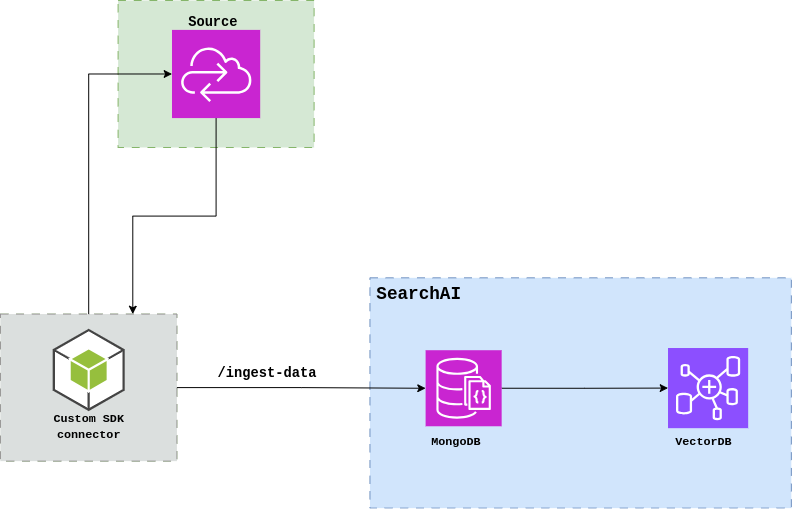

The diagram above was exported from draw.io. Its source (the exported page's mxGraphModel, read from the mxfile embedded in the PNG):
<mxGraphModel dx="1356" dy="764" grid="0" gridSize="10" guides="1" tooltips="1" connect="1" arrows="1" fold="1" page="1" pageScale="1" pageWidth="1100" pageHeight="850" math="0" shadow="0">
  <root>
    <mxCell id="0" />
    <mxCell id="1" parent="0" />
    <mxCell id="muBQERGLJnDmXhJU-E2M-12" value="" style="group" vertex="1" connectable="0" parent="1">
      <mxGeometry x="417" y="423" width="434.1500000000001" height="235" as="geometry" />
    </mxCell>
    <mxCell id="Ci44nP8aXQIr_RKX59xW-1" value="" style="rounded=0;whiteSpace=wrap;html=1;fillColor=#D1E5FC;strokeColor=#6c8ebf;fillStyle=solid;dashed=1;dashPattern=8 8;" parent="muBQERGLJnDmXhJU-E2M-12" vertex="1">
      <mxGeometry width="430" height="235" as="geometry" />
    </mxCell>
    <mxCell id="muBQERGLJnDmXhJU-E2M-18" style="edgeStyle=orthogonalEdgeStyle;rounded=0;orthogonalLoop=1;jettySize=auto;html=1;exitX=1;exitY=0.5;exitDx=0;exitDy=0;exitPerimeter=0;" edge="1" parent="muBQERGLJnDmXhJU-E2M-12" source="muBQERGLJnDmXhJU-E2M-9" target="muBQERGLJnDmXhJU-E2M-17">
      <mxGeometry relative="1" as="geometry" />
    </mxCell>
    <mxCell id="muBQERGLJnDmXhJU-E2M-9" value="" style="sketch=0;points=[[0,0,0],[0.25,0,0],[0.5,0,0],[0.75,0,0],[1,0,0],[0,1,0],[0.25,1,0],[0.5,1,0],[0.75,1,0],[1,1,0],[0,0.25,0],[0,0.5,0],[0,0.75,0],[1,0.25,0],[1,0.5,0],[1,0.75,0]];outlineConnect=0;fontColor=#232F3E;fillColor=#C925D1;strokeColor=#ffffff;dashed=0;verticalLabelPosition=bottom;verticalAlign=top;align=center;html=1;fontSize=12;fontStyle=0;aspect=fixed;shape=mxgraph.aws4.resourceIcon;resIcon=mxgraph.aws4.documentdb_with_mongodb_compatibility;" vertex="1" parent="muBQERGLJnDmXhJU-E2M-12">
      <mxGeometry x="56.791463414634144" y="73.85714285714286" width="77.60975609756098" height="77.60975609756098" as="geometry" />
    </mxCell>
    <mxCell id="muBQERGLJnDmXhJU-E2M-17" value="" style="sketch=0;points=[[0,0,0],[0.25,0,0],[0.5,0,0],[0.75,0,0],[1,0,0],[0,1,0],[0.25,1,0],[0.5,1,0],[0.75,1,0],[1,1,0],[0,0.25,0],[0,0.5,0],[0,0.75,0],[1,0.25,0],[1,0.5,0],[1,0.75,0]];outlineConnect=0;fontColor=#232F3E;fillColor=#8C4FFF;strokeColor=#ffffff;dashed=0;verticalLabelPosition=bottom;verticalAlign=top;align=center;html=1;fontSize=12;fontStyle=0;aspect=fixed;shape=mxgraph.aws4.resourceIcon;resIcon=mxgraph.aws4.glue_elastic_views;" vertex="1" parent="muBQERGLJnDmXhJU-E2M-12">
      <mxGeometry x="304.1463414634147" y="71.61904761904762" width="81.8048780487805" height="81.8048780487805" as="geometry" />
    </mxCell>
    <mxCell id="muBQERGLJnDmXhJU-E2M-21" value="&lt;div style=&quot;text-align: center;&quot;&gt;&lt;b style=&quot;font-family: &amp;quot;Courier New&amp;quot;; text-wrap: nowrap;&quot;&gt;MongoDB&lt;/b&gt;&lt;br&gt;&lt;/div&gt;" style="text;whiteSpace=wrap;html=1;" vertex="1" parent="muBQERGLJnDmXhJU-E2M-12">
      <mxGeometry x="60.79000000000002" y="153.42000000000002" width="130" height="30" as="geometry" />
    </mxCell>
    <mxCell id="muBQERGLJnDmXhJU-E2M-22" value="&lt;h2 style=&quot;text-align: center;&quot;&gt;&lt;font face=&quot;Courier New&quot;&gt;&lt;span style=&quot;text-wrap: nowrap;&quot;&gt;SearchAI&lt;/span&gt;&lt;/font&gt;&lt;/h2&gt;" style="text;whiteSpace=wrap;html=1;" vertex="1" parent="muBQERGLJnDmXhJU-E2M-12">
      <mxGeometry x="4.790000000000134" y="-16" width="190" height="47" as="geometry" />
    </mxCell>
    <mxCell id="muBQERGLJnDmXhJU-E2M-30" value="&lt;div style=&quot;text-align: center;&quot;&gt;&lt;font face=&quot;Courier New&quot;&gt;&lt;span style=&quot;text-wrap: nowrap;&quot;&gt;&lt;b&gt;VectorDB&lt;/b&gt;&lt;/span&gt;&lt;/font&gt;&lt;/div&gt;" style="text;whiteSpace=wrap;html=1;" vertex="1" parent="muBQERGLJnDmXhJU-E2M-12">
      <mxGeometry x="310.1500000000001" y="153.42000000000007" width="130" height="30" as="geometry" />
    </mxCell>
    <mxCell id="muBQERGLJnDmXhJU-E2M-7" value="" style="group;fillColor=#d5e8d4;strokeColor=#82b366;dashed=1;dashPattern=8 8;" vertex="1" connectable="0" parent="1">
      <mxGeometry x="40" y="460" width="180" height="150" as="geometry" />
    </mxCell>
    <mxCell id="Ci44nP8aXQIr_RKX59xW-2" value="" style="rounded=0;whiteSpace=wrap;html=1;fillColor=#e1d5e7;strokeColor=#9673a6;opacity=50;dashed=1;dashPattern=8 8;" parent="muBQERGLJnDmXhJU-E2M-7" vertex="1">
      <mxGeometry width="180" height="150" as="geometry" />
    </mxCell>
    <mxCell id="muBQERGLJnDmXhJU-E2M-3" value="" style="outlineConnect=0;dashed=0;verticalLabelPosition=bottom;verticalAlign=top;align=center;html=1;shape=mxgraph.aws3.android;fillColor=#96BF3D;gradientColor=none;" vertex="1" parent="muBQERGLJnDmXhJU-E2M-7">
      <mxGeometry x="53.25" y="15" width="73.5" height="84" as="geometry" />
    </mxCell>
    <mxCell id="muBQERGLJnDmXhJU-E2M-5" value="&lt;font face=&quot;Courier New&quot;&gt;&lt;b&gt;Custom SDK&lt;br&gt;connector&lt;/b&gt;&lt;/font&gt;" style="text;html=1;align=center;verticalAlign=middle;resizable=0;points=[];autosize=1;strokeColor=none;fillColor=none;" vertex="1" parent="muBQERGLJnDmXhJU-E2M-7">
      <mxGeometry x="45" y="93" width="90" height="43" as="geometry" />
    </mxCell>
    <mxCell id="muBQERGLJnDmXhJU-E2M-33" value="" style="rounded=0;whiteSpace=wrap;html=1;fillColor=#d5e8d4;strokeColor=#82b366;glass=0;shadow=0;dashed=1;dashPattern=8 8;" vertex="1" parent="1">
      <mxGeometry x="160" y="140" width="200" height="150" as="geometry" />
    </mxCell>
    <mxCell id="muBQERGLJnDmXhJU-E2M-20" style="edgeStyle=orthogonalEdgeStyle;rounded=0;orthogonalLoop=1;jettySize=auto;html=1;entryX=0.75;entryY=0;entryDx=0;entryDy=0;" edge="1" parent="1" source="muBQERGLJnDmXhJU-E2M-8" target="Ci44nP8aXQIr_RKX59xW-2">
      <mxGeometry relative="1" as="geometry" />
    </mxCell>
    <mxCell id="muBQERGLJnDmXhJU-E2M-8" value="" style="sketch=0;points=[[0,0,0],[0.25,0,0],[0.5,0,0],[0.75,0,0],[1,0,0],[0,1,0],[0.25,1,0],[0.5,1,0],[0.75,1,0],[1,1,0],[0,0.25,0],[0,0.5,0],[0,0.75,0],[1,0.25,0],[1,0.5,0],[1,0.75,0]];outlineConnect=0;fontColor=#232F3E;fillColor=#C925D1;strokeColor=#ffffff;dashed=0;verticalLabelPosition=bottom;verticalAlign=top;align=center;html=1;fontSize=12;fontStyle=0;aspect=fixed;shape=mxgraph.aws4.resourceIcon;resIcon=mxgraph.aws4.cloud_control_api;" vertex="1" parent="1">
      <mxGeometry x="215" y="170" width="90" height="90" as="geometry" />
    </mxCell>
    <mxCell id="muBQERGLJnDmXhJU-E2M-1" style="edgeStyle=orthogonalEdgeStyle;rounded=0;orthogonalLoop=1;jettySize=auto;html=1;" edge="1" parent="1" source="Ci44nP8aXQIr_RKX59xW-2" target="muBQERGLJnDmXhJU-E2M-9">
      <mxGeometry relative="1" as="geometry">
        <mxPoint x="370" y="350" as="targetPoint" />
      </mxGeometry>
    </mxCell>
    <mxCell id="muBQERGLJnDmXhJU-E2M-19" style="edgeStyle=orthogonalEdgeStyle;rounded=0;orthogonalLoop=1;jettySize=auto;html=1;exitX=0.5;exitY=0;exitDx=0;exitDy=0;entryX=0;entryY=0.5;entryDx=0;entryDy=0;entryPerimeter=0;" edge="1" parent="1" source="Ci44nP8aXQIr_RKX59xW-2" target="muBQERGLJnDmXhJU-E2M-8">
      <mxGeometry relative="1" as="geometry" />
    </mxCell>
    <mxCell id="muBQERGLJnDmXhJU-E2M-32" value="&lt;div style=&quot;text-align: center;&quot;&gt;&lt;font style=&quot;font-size: 14px;&quot; face=&quot;Courier New&quot;&gt;&lt;span style=&quot;text-wrap: nowrap;&quot;&gt;&lt;b style=&quot;&quot;&gt;/ingest-data&lt;/b&gt;&lt;/span&gt;&lt;/font&gt;&lt;/div&gt;" style="text;whiteSpace=wrap;html=1;" vertex="1" parent="1">
      <mxGeometry x="260" y="506" width="130" height="40" as="geometry" />
    </mxCell>
    <mxCell id="muBQERGLJnDmXhJU-E2M-34" value="&lt;div style=&quot;text-align: center;&quot;&gt;&lt;font style=&quot;font-size: 14px;&quot; face=&quot;Courier New&quot;&gt;&lt;span style=&quot;text-wrap: nowrap;&quot;&gt;&lt;b style=&quot;&quot;&gt;Source&lt;/b&gt;&lt;/span&gt;&lt;/font&gt;&lt;/div&gt;" style="text;whiteSpace=wrap;html=1;" vertex="1" parent="1">
      <mxGeometry x="230.00000000000003" y="148.00000000000006" width="130" height="30" as="geometry" />
    </mxCell>
  </root>
</mxGraphModel>